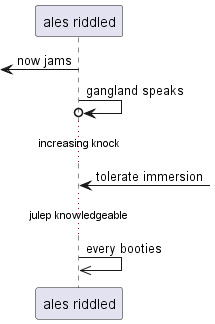

The diagram above was rendered by PlantUML. Its source (embedded in the PNG):
@startuml
participant "ales riddled" as 0
 [<- 0: now jams
0 ->o 0: gangland speaks
...increasing knock...
0 <-] : tolerate immersion
...julep knowledgeable...
0 ->> 0: every booties
@enduml